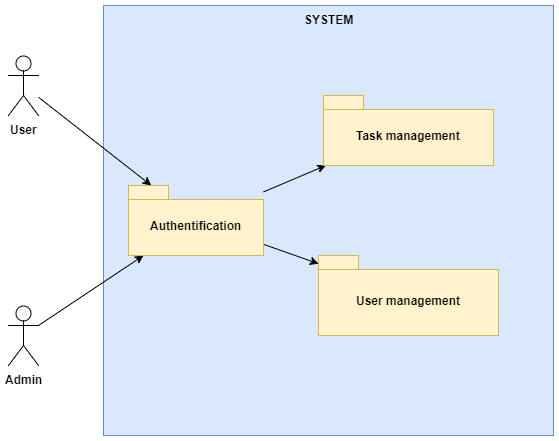

The diagram above was exported from draw.io. Its source (the exported page's mxGraphModel, read from the mxfile embedded in the PNG):
<mxGraphModel dx="1058" dy="808" grid="1" gridSize="10" guides="1" tooltips="1" connect="1" arrows="1" fold="1" page="1" pageScale="1" pageWidth="827" pageHeight="1169" math="0" shadow="0">
  <root>
    <mxCell id="0" />
    <mxCell id="1" parent="0" />
    <mxCell id="dpEbhoFIHj-bgV2jk30I-1" value="SYSTEM" style="html=1;fillColor=#dae8fc;strokeColor=#6c8ebf;verticalAlign=top;fontStyle=1" vertex="1" parent="1">
      <mxGeometry x="260" y="100" width="450" height="430" as="geometry" />
    </mxCell>
    <mxCell id="dpEbhoFIHj-bgV2jk30I-5" style="rounded=0;orthogonalLoop=1;jettySize=auto;html=1;fontStyle=1" edge="1" parent="1" source="dpEbhoFIHj-bgV2jk30I-2" target="dpEbhoFIHj-bgV2jk30I-6">
      <mxGeometry relative="1" as="geometry" />
    </mxCell>
    <mxCell id="dpEbhoFIHj-bgV2jk30I-2" value="User" style="shape=umlActor;verticalLabelPosition=bottom;labelBackgroundColor=#ffffff;verticalAlign=top;html=1;fontStyle=1" vertex="1" parent="1">
      <mxGeometry x="165" y="150" width="30" height="60" as="geometry" />
    </mxCell>
    <mxCell id="dpEbhoFIHj-bgV2jk30I-4" style="rounded=0;orthogonalLoop=1;jettySize=auto;html=1;fontStyle=1" edge="1" parent="1" source="dpEbhoFIHj-bgV2jk30I-3" target="dpEbhoFIHj-bgV2jk30I-6">
      <mxGeometry relative="1" as="geometry" />
    </mxCell>
    <mxCell id="dpEbhoFIHj-bgV2jk30I-3" value="Admin" style="shape=umlActor;verticalLabelPosition=bottom;labelBackgroundColor=#ffffff;verticalAlign=top;html=1;fontStyle=1" vertex="1" parent="1">
      <mxGeometry x="165" y="400" width="30" height="60" as="geometry" />
    </mxCell>
    <mxCell id="dpEbhoFIHj-bgV2jk30I-8" style="edgeStyle=none;rounded=0;orthogonalLoop=1;jettySize=auto;html=1;fontStyle=1" edge="1" parent="1" source="dpEbhoFIHj-bgV2jk30I-6" target="dpEbhoFIHj-bgV2jk30I-7">
      <mxGeometry relative="1" as="geometry" />
    </mxCell>
    <mxCell id="dpEbhoFIHj-bgV2jk30I-10" style="edgeStyle=none;rounded=0;orthogonalLoop=1;jettySize=auto;html=1;fontStyle=1" edge="1" parent="1" source="dpEbhoFIHj-bgV2jk30I-6" target="dpEbhoFIHj-bgV2jk30I-9">
      <mxGeometry relative="1" as="geometry" />
    </mxCell>
    <mxCell id="dpEbhoFIHj-bgV2jk30I-6" value="Authentification" style="shape=folder;fontStyle=1;spacingTop=10;tabWidth=40;tabHeight=14;tabPosition=left;html=1;fillColor=#fff2cc;strokeColor=#d6b656;" vertex="1" parent="1">
      <mxGeometry x="285" y="280" width="135" height="70" as="geometry" />
    </mxCell>
    <mxCell id="dpEbhoFIHj-bgV2jk30I-7" value="Task management" style="shape=folder;fontStyle=1;spacingTop=10;tabWidth=40;tabHeight=14;tabPosition=left;html=1;fillColor=#fff2cc;strokeColor=#d6b656;" vertex="1" parent="1">
      <mxGeometry x="480" y="190" width="170" height="70" as="geometry" />
    </mxCell>
    <mxCell id="dpEbhoFIHj-bgV2jk30I-9" value="User management" style="shape=folder;fontStyle=1;spacingTop=10;tabWidth=40;tabHeight=14;tabPosition=left;html=1;fillColor=#fff2cc;strokeColor=#d6b656;" vertex="1" parent="1">
      <mxGeometry x="475" y="350" width="180" height="80" as="geometry" />
    </mxCell>
  </root>
</mxGraphModel>